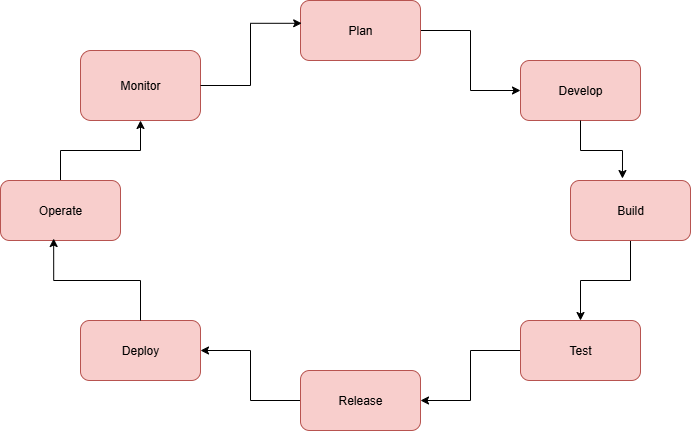

The diagram above was exported from draw.io. Its source (the exported page's mxGraphModel, read from the mxfile embedded in the PNG):
<mxGraphModel dx="1034" dy="570" grid="1" gridSize="10" guides="1" tooltips="1" connect="1" arrows="1" fold="1" page="1" pageScale="1" pageWidth="850" pageHeight="1100" math="0" shadow="0">
  <root>
    <mxCell id="0" />
    <mxCell id="1" parent="0" />
    <mxCell id="dGAHuGon30-sPfBR001V-29" style="edgeStyle=orthogonalEdgeStyle;rounded=0;orthogonalLoop=1;jettySize=auto;html=1;entryX=0;entryY=0.5;entryDx=0;entryDy=0;" edge="1" parent="1" source="dGAHuGon30-sPfBR001V-1" target="dGAHuGon30-sPfBR001V-2">
      <mxGeometry relative="1" as="geometry" />
    </mxCell>
    <mxCell id="dGAHuGon30-sPfBR001V-1" value="Plan" style="rounded=1;whiteSpace=wrap;html=1;fillColor=#f8cecc;strokeColor=#b85450;" vertex="1" parent="1">
      <mxGeometry x="380" y="80" width="120" height="60" as="geometry" />
    </mxCell>
    <mxCell id="dGAHuGon30-sPfBR001V-2" value="Develop" style="rounded=1;whiteSpace=wrap;html=1;fillColor=#f8cecc;strokeColor=#b85450;" vertex="1" parent="1">
      <mxGeometry x="600" y="140" width="120" height="60" as="geometry" />
    </mxCell>
    <mxCell id="dGAHuGon30-sPfBR001V-3" value="Monitor" style="rounded=1;whiteSpace=wrap;html=1;fillColor=#f8cecc;strokeColor=#b85450;" vertex="1" parent="1">
      <mxGeometry x="160" y="130" width="120" height="70" as="geometry" />
    </mxCell>
    <mxCell id="dGAHuGon30-sPfBR001V-20" style="edgeStyle=orthogonalEdgeStyle;rounded=0;orthogonalLoop=1;jettySize=auto;html=1;entryX=0.5;entryY=1;entryDx=0;entryDy=0;" edge="1" parent="1" source="dGAHuGon30-sPfBR001V-4" target="dGAHuGon30-sPfBR001V-3">
      <mxGeometry relative="1" as="geometry" />
    </mxCell>
    <mxCell id="dGAHuGon30-sPfBR001V-4" value="Operate" style="rounded=1;whiteSpace=wrap;html=1;fillColor=#f8cecc;strokeColor=#b85450;" vertex="1" parent="1">
      <mxGeometry x="80" y="260" width="120" height="60" as="geometry" />
    </mxCell>
    <mxCell id="dGAHuGon30-sPfBR001V-5" value="Deploy" style="rounded=1;whiteSpace=wrap;html=1;fillColor=#f8cecc;strokeColor=#b85450;" vertex="1" parent="1">
      <mxGeometry x="160" y="400" width="120" height="60" as="geometry" />
    </mxCell>
    <mxCell id="dGAHuGon30-sPfBR001V-30" style="edgeStyle=orthogonalEdgeStyle;rounded=0;orthogonalLoop=1;jettySize=auto;html=1;entryX=1;entryY=0.5;entryDx=0;entryDy=0;" edge="1" parent="1" source="dGAHuGon30-sPfBR001V-6" target="dGAHuGon30-sPfBR001V-5">
      <mxGeometry relative="1" as="geometry" />
    </mxCell>
    <mxCell id="dGAHuGon30-sPfBR001V-6" value="Release" style="rounded=1;whiteSpace=wrap;html=1;fillColor=#f8cecc;strokeColor=#b85450;" vertex="1" parent="1">
      <mxGeometry x="380" y="450" width="120" height="60" as="geometry" />
    </mxCell>
    <mxCell id="dGAHuGon30-sPfBR001V-25" style="edgeStyle=orthogonalEdgeStyle;rounded=0;orthogonalLoop=1;jettySize=auto;html=1;" edge="1" parent="1" source="dGAHuGon30-sPfBR001V-7" target="dGAHuGon30-sPfBR001V-6">
      <mxGeometry relative="1" as="geometry" />
    </mxCell>
    <mxCell id="dGAHuGon30-sPfBR001V-7" value="Test" style="rounded=1;whiteSpace=wrap;html=1;fillColor=#f8cecc;strokeColor=#b85450;" vertex="1" parent="1">
      <mxGeometry x="600" y="400" width="120" height="60" as="geometry" />
    </mxCell>
    <mxCell id="dGAHuGon30-sPfBR001V-22" style="edgeStyle=orthogonalEdgeStyle;rounded=0;orthogonalLoop=1;jettySize=auto;html=1;entryX=0.5;entryY=0;entryDx=0;entryDy=0;" edge="1" parent="1" source="dGAHuGon30-sPfBR001V-8" target="dGAHuGon30-sPfBR001V-7">
      <mxGeometry relative="1" as="geometry" />
    </mxCell>
    <mxCell id="dGAHuGon30-sPfBR001V-8" value="Build" style="rounded=1;whiteSpace=wrap;html=1;fillColor=#f8cecc;strokeColor=#b85450;" vertex="1" parent="1">
      <mxGeometry x="650" y="260" width="120" height="60" as="geometry" />
    </mxCell>
    <mxCell id="dGAHuGon30-sPfBR001V-19" style="edgeStyle=orthogonalEdgeStyle;rounded=0;orthogonalLoop=1;jettySize=auto;html=1;entryX=0.443;entryY=0.967;entryDx=0;entryDy=0;entryPerimeter=0;" edge="1" parent="1" source="dGAHuGon30-sPfBR001V-5" target="dGAHuGon30-sPfBR001V-4">
      <mxGeometry relative="1" as="geometry" />
    </mxCell>
    <mxCell id="dGAHuGon30-sPfBR001V-21" style="edgeStyle=orthogonalEdgeStyle;rounded=0;orthogonalLoop=1;jettySize=auto;html=1;entryX=0.433;entryY=-0.033;entryDx=0;entryDy=0;entryPerimeter=0;" edge="1" parent="1" source="dGAHuGon30-sPfBR001V-2" target="dGAHuGon30-sPfBR001V-8">
      <mxGeometry relative="1" as="geometry" />
    </mxCell>
    <mxCell id="dGAHuGon30-sPfBR001V-27" style="edgeStyle=orthogonalEdgeStyle;rounded=0;orthogonalLoop=1;jettySize=auto;html=1;entryX=0.01;entryY=0.38;entryDx=0;entryDy=0;entryPerimeter=0;" edge="1" parent="1" source="dGAHuGon30-sPfBR001V-3" target="dGAHuGon30-sPfBR001V-1">
      <mxGeometry relative="1" as="geometry" />
    </mxCell>
  </root>
</mxGraphModel>